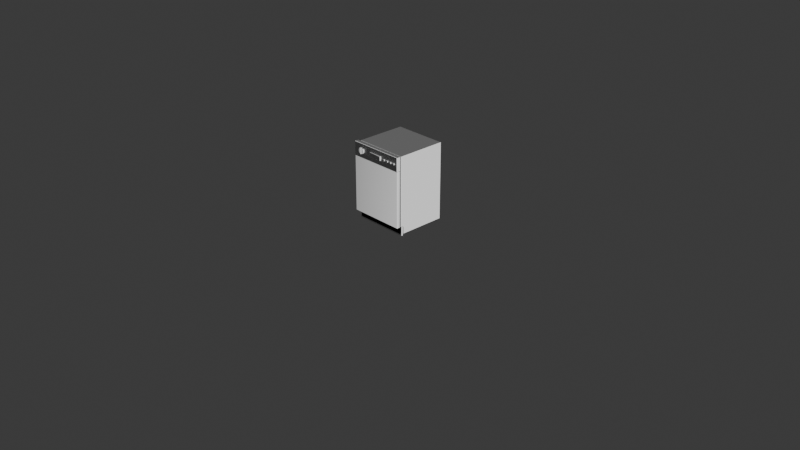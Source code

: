 # Source: dwasher_mid.blend  (saved by Blender 5.1.29; exported with 4.5.12 LTS)
import bpy
from mathutils import Matrix  # noqa: F401  (used for matrix-valued properties, if any)

bpy.ops.wm.read_factory_settings(use_empty=True)
scene = bpy.context.scene
scene.name = 'Scene'

# ---- collections
col_collection = bpy.data.collections.new('Collection'); scene.collection.children.link(col_collection)

# ---- materials (node trees are filled in below, after node groups)
mat_dwasher_mid_001 = bpy.data.materials.new('dwasher_mid.001')

# ---- material node trees
mat_dwasher_mid_001.use_nodes = True; mat_dwasher_mid_001.node_tree.nodes.clear()
_N = mat_dwasher_mid_001.node_tree.nodes; _L = mat_dwasher_mid_001.node_tree.links
n0 = _N.new('ShaderNodeBsdfPrincipled'); n0.name = 'Principled BSDF'; n0.location = (-200, 100)
n0.inputs[1].default_value = 0.001
n0.inputs[3].default_value = 1.0
n1 = _N.new('ShaderNodeOutputMaterial'); n1.name = 'Material Output'; n1.location = (200, 100)
n2 = _N.new('ShaderNodeTexImage'); n2.name = 'Image Texture.001'; n2.location = (-400, 0)
n2.label = 'Roughness Map'
n3 = _N.new('ShaderNodeTexImage'); n3.name = 'Image Texture.002'; n3.location = (-600, -300)
n3.label = 'Normal Map'
n4 = _N.new('ShaderNodeNormalMap'); n4.name = 'Normal Map'; n4.location = (-300, -300)
n5 = _N.new('ShaderNodeRGB'); n5.name = 'Color'; n5.location = (-400, 300)
n5.outputs[0].default_value = (1.0, 1.0, 1.0, 1.0)
_L.new(n0.outputs[0], n1.inputs[0])
_L.new(n2.outputs[0], n0.inputs[2])
_L.new(n3.outputs[0], n4.inputs[1])
_L.new(n4.outputs[0], n0.inputs[5])
_L.new(n5.outputs[0], n0.inputs[0])
n1.is_active_output = True

# ---- world
world_world = bpy.data.worlds.new('World'); scene.world = world_world
world_world.use_nodes = True; world_world.node_tree.nodes.clear()
_N = world_world.node_tree.nodes; _L = world_world.node_tree.links
n0 = _N.new('ShaderNodeOutputWorld'); n0.name = 'World Output'; n0.location = (200, 100)
n1 = _N.new('ShaderNodeBackground'); n1.name = 'Background'; n1.location = (-200, 100)
n1.inputs[0].default_value = (0.05088, 0.05088, 0.05088, 1.0)
_L.new(n1.outputs[0], n0.inputs[0])
n0.is_active_output = True
world_world.color = (0.05088, 0.05088, 0.05088)
world_world.sun_shadow_jitter_overblur = 0.0

# ---- cameras
cam_camera = bpy.data.cameras.new('Camera')
cam_camera.clip_end = 100.0
cam_camera.ortho_scale = 7.314

# ---- lights
light_sun = bpy.data.lights.new('Sun', 'SUN')
light_sun.energy = 3.0

# ---- meshes
me_cube_001 = bpy.data.meshes.new('Cube.001')
me_cube_001.from_pydata([(-0.3, -0.31, 0.1), (-0.3, -0.31, 0.7), (-0.3, -0.27, 0.1), (-0.3, -0.27, 0.7), (0.3, -0.31, 0.1), (0.3, -0.31, 0.7), (0.3, -0.27, 0.1), (0.3, -0.27, 0.7), (-0.29, -0.25, 0.01), (-0.29, -0.25, 0.84), (-0.29, 0.29, 0.01), (-0.29, 0.29, 0.84), (0.29, -0.25, 0.01), (0.29, -0.25, 0.84), (0.29, 0.29, 0.01), (0.29, 0.29, 0.84), (-0.3, -0.3125, 0.7), (-0.3, -0.3125, 0.85), (-0.3, -0.2675, 0.7), (-0.3, -0.2675, 0.85), (0.3, -0.3125, 0.7), (0.3, -0.3125, 0.85), (0.3, -0.2675, 0.7), (0.3, -0.2675, 0.85), (-0.075, -0.325, 0.75), (-0.075, -0.325, 0.8), (-0.075, -0.305, 0.75), (-0.075, -0.305, 0.8), (0.075, -0.325, 0.75), (0.075, -0.325, 0.8), (0.075, -0.305, 0.75), (0.075, -0.305, 0.8), (-0.2, -0.305, 0.81), (-0.2, -0.325, 0.81), (-0.1932, -0.305, 0.8093), (-0.1932, -0.325, 0.8093), (-0.1866, -0.305, 0.8073), (-0.1866, -0.325, 0.8073), (-0.1806, -0.305, 0.8041), (-0.1806, -0.325, 0.8041), (-0.1753, -0.305, 0.7997), (-0.1753, -0.325, 0.7997), (-0.1709, -0.305, 0.7944), (-0.1709, -0.325, 0.7944), (-0.1677, -0.305, 0.7884), (-0.1677, -0.325, 0.7884), (-0.1657, -0.305, 0.7818), (-0.1657, -0.325, 0.7818), (-0.165, -0.305, 0.775), (-0.165, -0.325, 0.775), (-0.1657, -0.305, 0.7682), (-0.1657, -0.325, 0.7682), (-0.1677, -0.305, 0.7616), (-0.1677, -0.325, 0.7616), (-0.1709, -0.305, 0.7556), (-0.1709, -0.325, 0.7556), (-0.1753, -0.305, 0.7503), (-0.1753, -0.325, 0.7503), (-0.1806, -0.305, 0.7459), (-0.1806, -0.325, 0.7459), (-0.1866, -0.305, 0.7427), (-0.1866, -0.325, 0.7427), (-0.1932, -0.305, 0.7407), (-0.1932, -0.325, 0.7407), (-0.2, -0.305, 0.74), (-0.2, -0.325, 0.74), (-0.2068, -0.305, 0.7407), (-0.2068, -0.325, 0.7407), (-0.2134, -0.305, 0.7427), (-0.2134, -0.325, 0.7427), (-0.2194, -0.305, 0.7459), (-0.2194, -0.325, 0.7459), (-0.2247, -0.305, 0.7503), (-0.2247, -0.325, 0.7503), (-0.2291, -0.305, 0.7556), (-0.2291, -0.325, 0.7556), (-0.2323, -0.305, 0.7616), (-0.2323, -0.325, 0.7616), (-0.2343, -0.305, 0.7682), (-0.2343, -0.325, 0.7682), (-0.235, -0.305, 0.775), (-0.235, -0.325, 0.775), (-0.2343, -0.305, 0.7818), (-0.2343, -0.325, 0.7818), (-0.2323, -0.305, 0.7884), (-0.2323, -0.325, 0.7884), (-0.2291, -0.305, 0.7944), (-0.2291, -0.325, 0.7944), (-0.2247, -0.305, 0.7997), (-0.2247, -0.325, 0.7997), (-0.2194, -0.305, 0.8041), (-0.2194, -0.325, 0.8041), (-0.2134, -0.305, 0.8073), (-0.2134, -0.325, 0.8073), (-0.2068, -0.305, 0.8093), (-0.2068, -0.325, 0.8093), (-0.205, -0.33, 0.74), (-0.205, -0.33, 0.81), (-0.205, -0.32, 0.74), (-0.205, -0.32, 0.81), (-0.195, -0.33, 0.74), (-0.195, -0.33, 0.81), (-0.195, -0.32, 0.74), (-0.195, -0.32, 0.81), (0.1075, -0.3225, 0.765), (0.1075, -0.3225, 0.785), (0.1075, -0.3075, 0.765), (0.1075, -0.3075, 0.785), (0.1325, -0.3225, 0.765), (0.1325, -0.3225, 0.785), (0.1325, -0.3075, 0.765), (0.1325, -0.3075, 0.785), (0.1525, -0.3225, 0.765), (0.1525, -0.3225, 0.785), (0.1525, -0.3075, 0.765), (0.1525, -0.3075, 0.785), (0.1775, -0.3225, 0.765), (0.1775, -0.3225, 0.785), (0.1775, -0.3075, 0.765), (0.1775, -0.3075, 0.785), (0.1975, -0.3225, 0.765), (0.1975, -0.3225, 0.785), (0.1975, -0.3075, 0.765), (0.1975, -0.3075, 0.785), (0.2225, -0.3225, 0.765), (0.2225, -0.3225, 0.785), (0.2225, -0.3075, 0.765), (0.2225, -0.3075, 0.785), (0.2425, -0.3225, 0.765), (0.2425, -0.3225, 0.785), (0.2425, -0.3075, 0.765), (0.2425, -0.3075, 0.785), (0.2675, -0.3225, 0.765), (0.2675, -0.3225, 0.785), (0.2675, -0.3075, 0.765), (0.2675, -0.3075, 0.785), (-0.3, -0.25, 0.0), (-0.3, -0.25, 0.1), (-0.3, -0.23, 0.0), (-0.3, -0.23, 0.1), (0.3, -0.25, 0.0), (0.3, -0.25, 0.1), (0.3, -0.23, 0.0), (0.3, -0.23, 0.1)], [], [(0, 1, 3, 2), (2, 3, 7, 6), (6, 7, 5, 4), (4, 5, 1, 0), (2, 6, 4, 0), (7, 3, 1, 5), (8, 9, 11, 10), (10, 11, 15, 14), (14, 15, 13, 12), (12, 13, 9, 8), (10, 14, 12, 8), (15, 11, 9, 13), (16, 17, 19, 18), (18, 19, 23, 22), (22, 23, 21, 20), (20, 21, 17, 16), (18, 22, 20, 16), (23, 19, 17, 21), (24, 25, 27, 26), (26, 27, 31, 30), (30, 31, 29, 28), (28, 29, 25, 24), (26, 30, 28, 24), (31, 27, 25, 29), (32, 33, 35, 34), (34, 35, 37, 36), (36, 37, 39, 38), (38, 39, 41, 40), (40, 41, 43, 42), (42, 43, 45, 44), (44, 45, 47, 46), (46, 47, 49, 48), (48, 49, 51, 50), (50, 51, 53, 52), (52, 53, 55, 54), (54, 55, 57, 56), (56, 57, 59, 58), (58, 59, 61, 60), (60, 61, 63, 62), (62, 63, 65, 64), (64, 65, 67, 66), (66, 67, 69, 68), (68, 69, 71, 70), (70, 71, 73, 72), (72, 73, 75, 74), (74, 75, 77, 76), (76, 77, 79, 78), (78, 79, 81, 80), (80, 81, 83, 82), (82, 83, 85, 84), (84, 85, 87, 86), (86, 87, 89, 88), (88, 89, 91, 90), (90, 91, 93, 92), (35, 33, 95, 93, 91, 89, 87, 85, 83, 81, 79, 77, 75, 73, 71, 69, 67, 65, 63, 61, 59, 57, 55, 53, 51, 49, 47, 45, 43, 41, 39, 37), (92, 93, 95, 94), (94, 95, 33, 32), (32, 34, 36, 38, 40, 42, 44, 46, 48, 50, 52, 54, 56, 58, 60, 62, 64, 66, 68, 70, 72, 74, 76, 78, 80, 82, 84, 86, 88, 90, 92, 94), (96, 97, 99, 98), (98, 99, 103, 102), (102, 103, 101, 100), (100, 101, 97, 96), (98, 102, 100, 96), (103, 99, 97, 101), (104, 105, 107, 106), (106, 107, 111, 110), (110, 111, 109, 108), (108, 109, 105, 104), (106, 110, 108, 104), (111, 107, 105, 109), (112, 113, 115, 114), (114, 115, 119, 118), (118, 119, 117, 116), (116, 117, 113, 112), (114, 118, 116, 112), (119, 115, 113, 117), (120, 121, 123, 122), (122, 123, 127, 126), (126, 127, 125, 124), (124, 125, 121, 120), (122, 126, 124, 120), (127, 123, 121, 125), (128, 129, 131, 130), (130, 131, 135, 134), (134, 135, 133, 132), (132, 133, 129, 128), (130, 134, 132, 128), (135, 131, 129, 133), (136, 137, 139, 138), (138, 139, 143, 142), (142, 143, 141, 140), (140, 141, 137, 136), (138, 142, 140, 136), (143, 139, 137, 141)])
me_cube_001.polygons.foreach_set('use_smooth', [1, 1, 1, 1, 1, 1, 0, 0, 0, 0, 0, 0, 0, 0, 0, 0, 0, 0, 1, 1, 1, 1, 1, 1, 0, 0, 0, 0, 0, 0, 0, 0, 0, 0, 0, 0, 0, 0, 0, 0, 0, 0, 0, 0, 0, 0, 0, 0, 0, 0, 0, 0, 0, 0, 0, 0, 0, 0, 0, 0, 0, 0, 0, 0, 0, 0, 0, 0, 0, 0, 0, 0, 0, 0, 0, 0, 0, 0, 0, 0, 0, 0, 0, 0, 0, 0, 0, 0, 0, 0, 0, 0, 0, 0])
_uv = me_cube_001.uv_layers.new(name='UVMap')
_uv.uv.foreach_set('vector', [0.9537, 0.6619, 0.9537, 0.3843, 0.9722, 0.3843, 0.9722, 0.6619, 0.5, 0.662, 0.5, 0.3843, 0.7778, 0.3843, 0.7778, 0.662, 0.9491, 0.2778, 0.9491, 0.0, 0.9676, 0.0, 0.9676, 0.2778, 0.537, 0.2778, 0.537, 0.0, 0.8148, 0.0, 0.8148, 0.2778, 0.9491, 2.666e-09, 0.9491, 0.2778, 0.9306, 0.2778, 0.9306, 1.268e-09, 0.9537, 0.3843, 0.9537, 0.662, 0.9352, 0.662, 0.9352, 0.3843, 0.25, 0.7683, 0.25, 0.3843, 0.5, 0.3843, 0.5, 0.7683, 0.0, 0.3843, 0.0, 0.0, 0.2685, 0.0, 0.2685, 0.3843, 1.38e-08, 0.7685, 1.38e-08, 0.3843, 0.25, 0.3843, 0.25, 0.7685, 0.2685, 0.3843, 0.2685, 0.0, 0.537, 0.0, 0.537, 0.3843, 0.75, 0.662, 0.75, 0.9306, 0.5, 0.9306, 0.5, 0.662, 1.0, 0.662, 1.0, 0.9306, 0.75, 0.9306, 0.75, 0.662, 0.6042, 0.3472, 0.6042, 0.2778, 0.625, 0.2778, 0.625, 0.3472, 0.8472, 0.662, 0.7778, 0.662, 0.7778, 0.3843, 0.8472, 0.3843, 0.5833, 0.3472, 0.5833, 0.2778, 0.6042, 0.2778, 0.6042, 0.3472, 0.8843, 0.2778, 0.8148, 0.2778, 0.8148, -7.47e-09, 0.8843, -2.227e-09, 0.9144, 0.3843, 0.9144, 0.662, 0.8935, 0.662, 0.8935, 0.3843, 0.9352, 0.3843, 0.9352, 0.662, 0.9144, 0.662, 0.9144, 0.3843, 0.6108, 0.3704, 0.6108, 0.3472, 0.6201, 0.3472, 0.6201, 0.3704, 0.5602, 0.3472, 0.537, 0.3472, 0.537, 0.2778, 0.5602, 0.2778, 0.6015, 0.3704, 0.6015, 0.3472, 0.6108, 0.3472, 0.6108, 0.3704, 0.5833, 0.3472, 0.5602, 0.3472, 0.5602, 0.2778, 0.5833, 0.2778, 0.6343, 0.2778, 0.6343, 0.3472, 0.625, 0.3472, 0.625, 0.2778, 0.6435, 0.2778, 0.6435, 0.3472, 0.6343, 0.3472, 0.6343, 0.2778, 0.6293, 0.3587, 0.6201, 0.3587, 0.6201, 0.3555, 0.6293, 0.3555, 0.6293, 0.3555, 0.6201, 0.3555, 0.6201, 0.3525, 0.6293, 0.3525, 0.6293, 0.3525, 0.6201, 0.3525, 0.6201, 0.3497, 0.6293, 0.3497, 0.6293, 0.3497, 0.6201, 0.3497, 0.6201, 0.3472, 0.6293, 0.3472, 0.6528, 0.2778, 0.662, 0.2778, 0.662, 0.2802, 0.6528, 0.2802, 0.6528, 0.2802, 0.662, 0.2802, 0.662, 0.283, 0.6528, 0.283, 0.6528, 0.283, 0.662, 0.283, 0.662, 0.2861, 0.6528, 0.2861, 0.6528, 0.2861, 0.662, 0.2861, 0.662, 0.2892, 0.6528, 0.2892, 0.6528, 0.2892, 0.662, 0.2892, 0.662, 0.2924, 0.6528, 0.2924, 0.6528, 0.2924, 0.662, 0.2924, 0.662, 0.2954, 0.6528, 0.2954, 0.6528, 0.2954, 0.662, 0.2954, 0.662, 0.2982, 0.6528, 0.2982, 0.6528, 0.2982, 0.662, 0.2982, 0.662, 0.3007, 0.6528, 0.3007, 0.6386, 0.3701, 0.6293, 0.3701, 0.6293, 0.3677, 0.6386, 0.3677, 0.6386, 0.3677, 0.6293, 0.3677, 0.6293, 0.3649, 0.6386, 0.3649, 0.6386, 0.3649, 0.6293, 0.3649, 0.6293, 0.3618, 0.6386, 0.3618, 0.6386, 0.3618, 0.6293, 0.3618, 0.6293, 0.3587, 0.6386, 0.3587, 0.6386, 0.3587, 0.6293, 0.3587, 0.6293, 0.3555, 0.6386, 0.3555, 0.6386, 0.3555, 0.6293, 0.3555, 0.6293, 0.3525, 0.6386, 0.3525, 0.6386, 0.3525, 0.6293, 0.3525, 0.6293, 0.3497, 0.6386, 0.3497, 0.6386, 0.3497, 0.6293, 0.3497, 0.6293, 0.3472, 0.6386, 0.3472, 0.662, 0.3236, 0.6528, 0.3236, 0.6528, 0.3211, 0.662, 0.3211, 0.662, 0.3211, 0.6528, 0.3211, 0.6528, 0.3182, 0.662, 0.3182, 0.662, 0.3182, 0.6528, 0.3182, 0.6528, 0.3152, 0.662, 0.3152, 0.662, 0.3152, 0.6528, 0.3152, 0.6528, 0.312, 0.662, 0.312, 0.662, 0.312, 0.6528, 0.312, 0.6528, 0.3088, 0.662, 0.3088, 0.662, 0.3088, 0.6528, 0.3088, 0.6528, 0.3058, 0.662, 0.3058, 0.662, 0.3058, 0.6528, 0.3058, 0.6528, 0.3031, 0.662, 0.3031, 0.662, 0.3031, 0.6528, 0.3031, 0.6528, 0.3007, 0.662, 0.3007, 0.6293, 0.3701, 0.6201, 0.3701, 0.6201, 0.3677, 0.6293, 0.3677, 0.6293, 0.3677, 0.6201, 0.3677, 0.6201, 0.3649, 0.6293, 0.3649, 0.5455, 0.3491, 0.5485, 0.3478, 0.5516, 0.3472, 0.5548, 0.3472, 0.5579, 0.3478, 0.5608, 0.3491, 0.5634, 0.3508, 0.5657, 0.3531, 0.5675, 0.3557, 0.5687, 0.3586, 0.5693, 0.3618, 0.5693, 0.3649, 0.5687, 0.3681, 0.5675, 0.371, 0.5657, 0.3736, 0.5634, 0.3759, 0.5608, 0.3776, 0.5579, 0.3789, 0.5548, 0.3795, 0.5516, 0.3795, 0.5485, 0.3789, 0.5455, 0.3776, 0.5429, 0.3759, 0.5406, 0.3736, 0.5389, 0.371, 0.5377, 0.3681, 0.537, 0.3649, 0.537, 0.3618, 0.5377, 0.3586, 0.5389, 0.3557, 0.5406, 0.3531, 0.5429, 0.3508, 0.6293, 0.3649, 0.6201, 0.3649, 0.6201, 0.3618, 0.6293, 0.3618, 0.6293, 0.3618, 0.6201, 0.3618, 0.6201, 0.3587, 0.6293, 0.3587, 0.5807, 0.3478, 0.5838, 0.3472, 0.587, 0.3472, 0.5901, 0.3478, 0.5931, 0.3491, 0.5957, 0.3508, 0.5979, 0.3531, 0.5997, 0.3557, 0.6009, 0.3586, 0.6015, 0.3618, 0.6015, 0.3649, 0.6009, 0.3681, 0.5997, 0.371, 0.5979, 0.3736, 0.5957, 0.3759, 0.5931, 0.3776, 0.5901, 0.3789, 0.587, 0.3795, 0.5838, 0.3795, 0.5807, 0.3789, 0.5778, 0.3776, 0.5751, 0.3759, 0.5729, 0.3736, 0.5711, 0.371, 0.5699, 0.3681, 0.5693, 0.3649, 0.5693, 0.3618, 0.5699, 0.3586, 0.5711, 0.3557, 0.5729, 0.3531, 0.5751, 0.3508, 0.5778, 0.3491, 0.662, 0.3102, 0.662, 0.2778, 0.6667, 0.2778, 0.6667, 0.3102, 0.6386, 0.3796, 0.6386, 0.3472, 0.6432, 0.3472, 0.6432, 0.3796, 0.6528, 0.356, 0.6528, 0.3236, 0.6574, 0.3236, 0.6574, 0.356, 0.6574, 0.356, 0.6574, 0.3236, 0.662, 0.3236, 0.662, 0.356, 0.5417, 0.3795, 0.5417, 0.3841, 0.537, 0.3841, 0.537, 0.3795, 0.5463, 0.3795, 0.5463, 0.3841, 0.5417, 0.3841, 0.5417, 0.3795, 0.6713, 0.3329, 0.6713, 0.3236, 0.6782, 0.3236, 0.6782, 0.3329, 0.662, 0.3703, 0.6528, 0.3703, 0.6528, 0.3588, 0.662, 0.3588, 0.669, 0.368, 0.669, 0.3588, 0.6759, 0.3588, 0.6759, 0.368, 0.6713, 0.3352, 0.662, 0.3352, 0.662, 0.3236, 0.6713, 0.3236, 0.6759, 0.312, 0.6759, 0.3236, 0.669, 0.3236, 0.669, 0.312, 0.669, 0.3472, 0.669, 0.3588, 0.662, 0.3588, 0.662, 0.3472, 0.6736, 0.287, 0.6736, 0.2778, 0.6806, 0.2778, 0.6806, 0.287, 0.6293, 0.3819, 0.6201, 0.3819, 0.6201, 0.3704, 0.6293, 0.3704, 0.669, 0.3444, 0.669, 0.3352, 0.6759, 0.3352, 0.6759, 0.3444, 0.6386, 0.3817, 0.6293, 0.3817, 0.6293, 0.3701, 0.6386, 0.3701, 0.669, 0.3352, 0.669, 0.3467, 0.662, 0.3467, 0.662, 0.3352, 0.669, 0.3703, 0.669, 0.3819, 0.662, 0.3819, 0.662, 0.3703, 0.6736, 0.3102, 0.6736, 0.3009, 0.6806, 0.3009, 0.6806, 0.3102, 0.6108, 0.3819, 0.6015, 0.3819, 0.6015, 0.3704, 0.6108, 0.3704, 0.669, 0.356, 0.669, 0.3467, 0.6759, 0.3467, 0.6759, 0.356, 0.6201, 0.3819, 0.6108, 0.3819, 0.6108, 0.3704, 0.6201, 0.3704, 0.669, 0.312, 0.669, 0.3236, 0.662, 0.3236, 0.662, 0.312, 0.669, 0.3588, 0.669, 0.3703, 0.662, 0.3703, 0.662, 0.3588, 0.6736, 0.2963, 0.6736, 0.287, 0.6806, 0.287, 0.6806, 0.2963, 0.6528, 0.3819, 0.6435, 0.3819, 0.6435, 0.3703, 0.6528, 0.3703, 0.669, 0.3819, 0.669, 0.3727, 0.6759, 0.3727, 0.6759, 0.3819, 0.662, 0.3819, 0.6528, 0.3819, 0.6528, 0.3703, 0.662, 0.3703, 0.6736, 0.2778, 0.6736, 0.2894, 0.6667, 0.2894, 0.6667, 0.2778, 0.6736, 0.2986, 0.6736, 0.3102, 0.6667, 0.3102, 0.6667, 0.2986, 0.6435, 0.3703, 0.6435, 0.3241, 0.6528, 0.3241, 0.6528, 0.3703, 0.8935, 0.662, 0.8472, 0.662, 0.8472, 0.3843, 0.8935, 0.3843, 0.6435, 0.3241, 0.6435, 0.2778, 0.6528, 0.2778, 0.6528, 0.3241, 0.9306, 0.2778, 0.8843, 0.2778, 0.8843, -2.227e-09, 0.9306, 1.268e-09, 0.9769, 4.763e-09, 0.9769, 0.2778, 0.9676, 0.2778, 0.9676, 4.064e-09, 0.9815, 0.3843, 0.9815, 0.662, 0.9722, 0.662, 0.9722, 0.3843])
me_cube_001.materials.append(mat_dwasher_mid_001)
me_cube_001.update()

# ---- objects
ob_camera = bpy.data.objects.new('Camera', cam_camera)
ob_front_door_panel = bpy.data.objects.new('Front_Door_Panel', me_cube_001)
ob_front_sun_light = bpy.data.objects.new('Front_Sun_Light', light_sun)

# ---- transforms, parenting, visibility, modifiers, constraints
ob_camera.location = (7.359, -6.926, 4.958)
ob_camera.rotation_euler = (1.109, 0.0, 0.8149)
ob_camera.lock_rotations_4d = False
ob_camera.empty_display_type = 'ARROWS'
ob_camera.color = (0.0, 0.0, 0.0, 0.0)
ob_camera.display_type = 'WIRE'
ob_camera.lineart.crease_threshold = 0.0
ob_front_door_panel.location = (0.0, 0.0, 0.0)
_m = ob_front_door_panel.modifiers.new('Bevel', 'BEVEL')
_m.width = 0.005
_m.width_pct = 0.005
_m.segments = 3
ob_front_sun_light.location = (1.0, -2.0, 2.0)
ob_front_sun_light.rotation_euler = (1.047, 0.0, 0.5236)

# ---- collection membership
col_collection.objects.link(ob_camera)
col_collection.objects.link(ob_front_door_panel)
col_collection.objects.link(ob_front_sun_light)

# ---- scene / render settings (as saved in the file)
scene.camera = ob_camera
scene.frame_start = 1; scene.frame_end = 250; scene.frame_set(1)
scene.render.engine = 'BLENDER_EEVEE_NEXT'
scene.render.bake_bias = 0.0
scene.render.bake_samples = 0
scene.cycles.sampling_pattern = 'TABULATED_SOBOL'
scene.eevee.use_volume_custom_range = False
bpy.context.view_layer.update()
